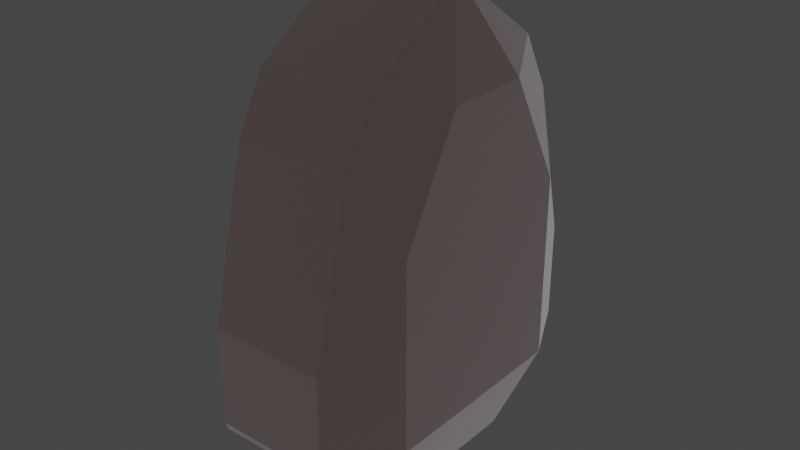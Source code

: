# Source: redGems.blend  (saved by Blender 3.5.10; exported with 4.5.12 LTS)
import bpy
from mathutils import Matrix  # noqa: F401  (used for matrix-valued properties, if any)

bpy.ops.wm.read_factory_settings(use_empty=True)
scene = bpy.context.scene
scene.name = 'Scene'

# ---- collections
col_collection = bpy.data.collections.new('Collection'); scene.collection.children.link(col_collection)

# ---- materials (node trees are filled in below, after node groups)
mat_x = bpy.data.materials.new('Материал')
mat_x.use_transparent_shadow = False

# ---- material node trees
mat_x.use_nodes = True; mat_x.node_tree.nodes.clear()
_N = mat_x.node_tree.nodes; _L = mat_x.node_tree.links
n0 = _N.new('ShaderNodeBsdfPrincipled'); n0.name = 'Принципиальный BSDF'; n0.location = (10, 300)
n0.distribution = 'GGX'
n0.subsurface_method = 'RANDOM_WALK_SKIN'
n0.inputs[0].default_value = (0.8, 0.007264, 0.0, 1.0)
n0.inputs[2].default_value = 0.04727
n0.inputs[3].default_value = 30.25
n0.inputs[11].default_value = 1.335
n0.inputs[13].default_value = 1.0
n0.inputs[14].default_value = (0.8996, 0.5018, 0.4982, 1.0)
n0.inputs[18].default_value = 0.4836
n0.inputs[19].default_value = 0.25
n0.inputs[20].default_value = 0.0
n0.inputs[24].default_value = 0.2
n0.inputs[27].default_value = (0.0, 0.0, 0.0, 1.0)
n0.inputs[28].default_value = 1.0
n1 = _N.new('ShaderNodeOutputMaterial'); n1.name = 'Вывод материала'; n1.location = (300, 300)
_L.new(n0.outputs[0], n1.inputs[0])
n1.is_active_output = True

# ---- world
world_world = bpy.data.worlds.new('World'); scene.world = world_world
world_world.use_nodes = True; world_world.node_tree.nodes.clear()
_N = world_world.node_tree.nodes; _L = world_world.node_tree.links
n0 = _N.new('ShaderNodeOutputWorld'); n0.name = 'World Output'; n0.location = (300, 300)
n1 = _N.new('ShaderNodeBackground'); n1.name = 'Background'; n1.location = (10, 300)
n1.inputs[0].default_value = (0.05088, 0.05088, 0.05088, 1.0)
_L.new(n1.outputs[0], n0.inputs[0])
n0.is_active_output = True
world_world.color = (0.05088, 0.05088, 0.05088)
world_world.use_sun_shadow = False
world_world.sun_shadow_jitter_overblur = 0.0

# ---- meshes
me_x = bpy.data.meshes.new('Куб')
me_x.from_pydata([(-1.0, -0.8363, -1.0), (-1.0, -0.3807, 1.0), (-1.0, 0.835, -1.0), (-1.0, 0.3883, 1.0), (1.0, -0.8363, -1.0), (1.0, -0.3807, 1.0), (1.0, 0.835, -1.0), (1.0, 0.3883, 1.0), (-1.0, -1.0, 0.161), (-1.0, 1.0, 0.161), (1.0, 1.0, 0.161), (1.0, -1.0, 0.161), (-1.0, 1.0, -0.6275), (1.0, 1.0, -0.6275), (1.0, -1.0, -0.6275), (-1.0, -1.0, -0.6275)], [], [(8, 1, 3, 9), (9, 3, 7, 10), (10, 7, 5, 11), (11, 5, 1, 8), (2, 6, 4, 0), (7, 3, 1, 5), (14, 11, 8, 15), (13, 10, 11, 14), (12, 9, 10, 13), (15, 8, 9, 12), (0, 15, 12, 2), (2, 12, 13, 6), (6, 13, 14, 4), (4, 14, 15, 0)])
_uv = me_x.uv_layers.new(name='UVКарта')
_uv.uv.foreach_set('vector', [0.5, 0.0, 0.625, 0.0, 0.625, 0.25, 0.5, 0.25, 0.5, 0.25, 0.625, 0.25, 0.625, 0.5, 0.5, 0.5, 0.5, 0.5, 0.625, 0.5, 0.625, 0.75, 0.5, 0.75, 0.5, 0.75, 0.625, 0.75, 0.625, 1.0, 0.5, 1.0, 0.125, 0.5, 0.375, 0.5, 0.375, 0.75, 0.125, 0.75, 0.625, 0.5, 0.875, 0.5, 0.875, 0.75, 0.625, 0.75, 0.4375, 0.75, 0.5, 0.75, 0.5, 1.0, 0.4375, 1.0, 0.4375, 0.5, 0.5, 0.5, 0.5, 0.75, 0.4375, 0.75, 0.4375, 0.25, 0.5, 0.25, 0.5, 0.5, 0.4375, 0.5, 0.4375, 0.0, 0.5, 0.0, 0.5, 0.25, 0.4375, 0.25, 0.375, 0.0, 0.4375, 0.0, 0.4375, 0.25, 0.375, 0.25, 0.375, 0.25, 0.4375, 0.25, 0.4375, 0.5, 0.375, 0.5, 0.375, 0.5, 0.4375, 0.5, 0.4375, 0.75, 0.375, 0.75, 0.375, 0.75, 0.4375, 0.75, 0.4375, 1.0, 0.375, 1.0])
me_x.materials.append(mat_x)
me_x.update()

# ---- objects
ob_x = bpy.data.objects.new('Куб', me_x)

# ---- transforms, parenting, visibility, modifiers, constraints
ob_x.location = (0.0, 0.0, 0.0)
ob_x.scale = (0.02971, 0.05571, 0.07672)
_m = ob_x.modifiers.new('Фаска', 'BEVEL')
_m.width = 3.17
_m.width_pct = 3.17
_m.angle_limit = 0.5672

# ---- collection membership
col_collection.objects.link(ob_x)

# ---- scene / render settings (as saved in the file)
scene.frame_start = 1; scene.frame_end = 250; scene.frame_set(1)
scene.render.engine = 'BLENDER_EEVEE_NEXT'
scene.cycles.sampling_pattern = 'TABULATED_SOBOL'
scene.view_settings.view_transform = 'Filmic'
bpy.context.view_layer.update()

# ---- added for rendering (the .blend has no active camera and no usable light): camera, sun
cam_auto = bpy.data.cameras.new('AutoCamera')
cam_auto.lens = 50.0
cam_auto.sensor_width = 36.0
cam_auto.clip_end = 1000.0
ob_auto_camera = bpy.data.objects.new('AutoCamera', cam_auto)
scene.collection.objects.link(ob_auto_camera)
ob_auto_camera.location = (0.185045, -0.222054, 0.148036)
ob_auto_camera.rotation_euler = (1.09748, -7.21219e-08, 0.694738)
scene.camera = ob_auto_camera
light_auto_sun = bpy.data.lights.new('AutoSun', 'SUN')
light_auto_sun.energy = 3.0
light_auto_sun.angle = 0.0523599
ob_auto_sun = bpy.data.objects.new('AutoSun', light_auto_sun)
scene.collection.objects.link(ob_auto_sun)
ob_auto_sun.rotation_euler = (0.872665, 0.174533, 0.523599)
bpy.context.view_layer.update()

